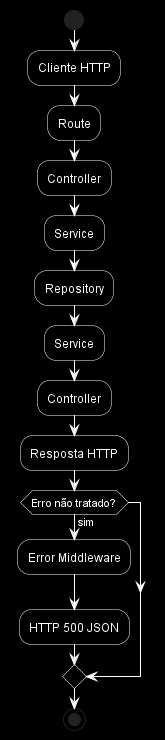

The diagram above was rendered by PlantUML. Its source (embedded in the PNG):
@startuml ciclo_requisicao
skinparam backgroundColor #000000
skinparam defaultFontColor #FFFFFF
skinparam ArrowColor #FFFFFF
skinparam activity {
  BackgroundColor #000000
  BorderColor #FFFFFF
  FontColor #FFFFFF
}

start
:Cliente HTTP;
:Route;
:Controller;
:Service;
:Repository;
:Service;
:Controller;
:Resposta HTTP;
if (Erro não tratado?) then (sim)
  :Error Middleware;
  :HTTP 500 JSON;
endif
stop

@enduml